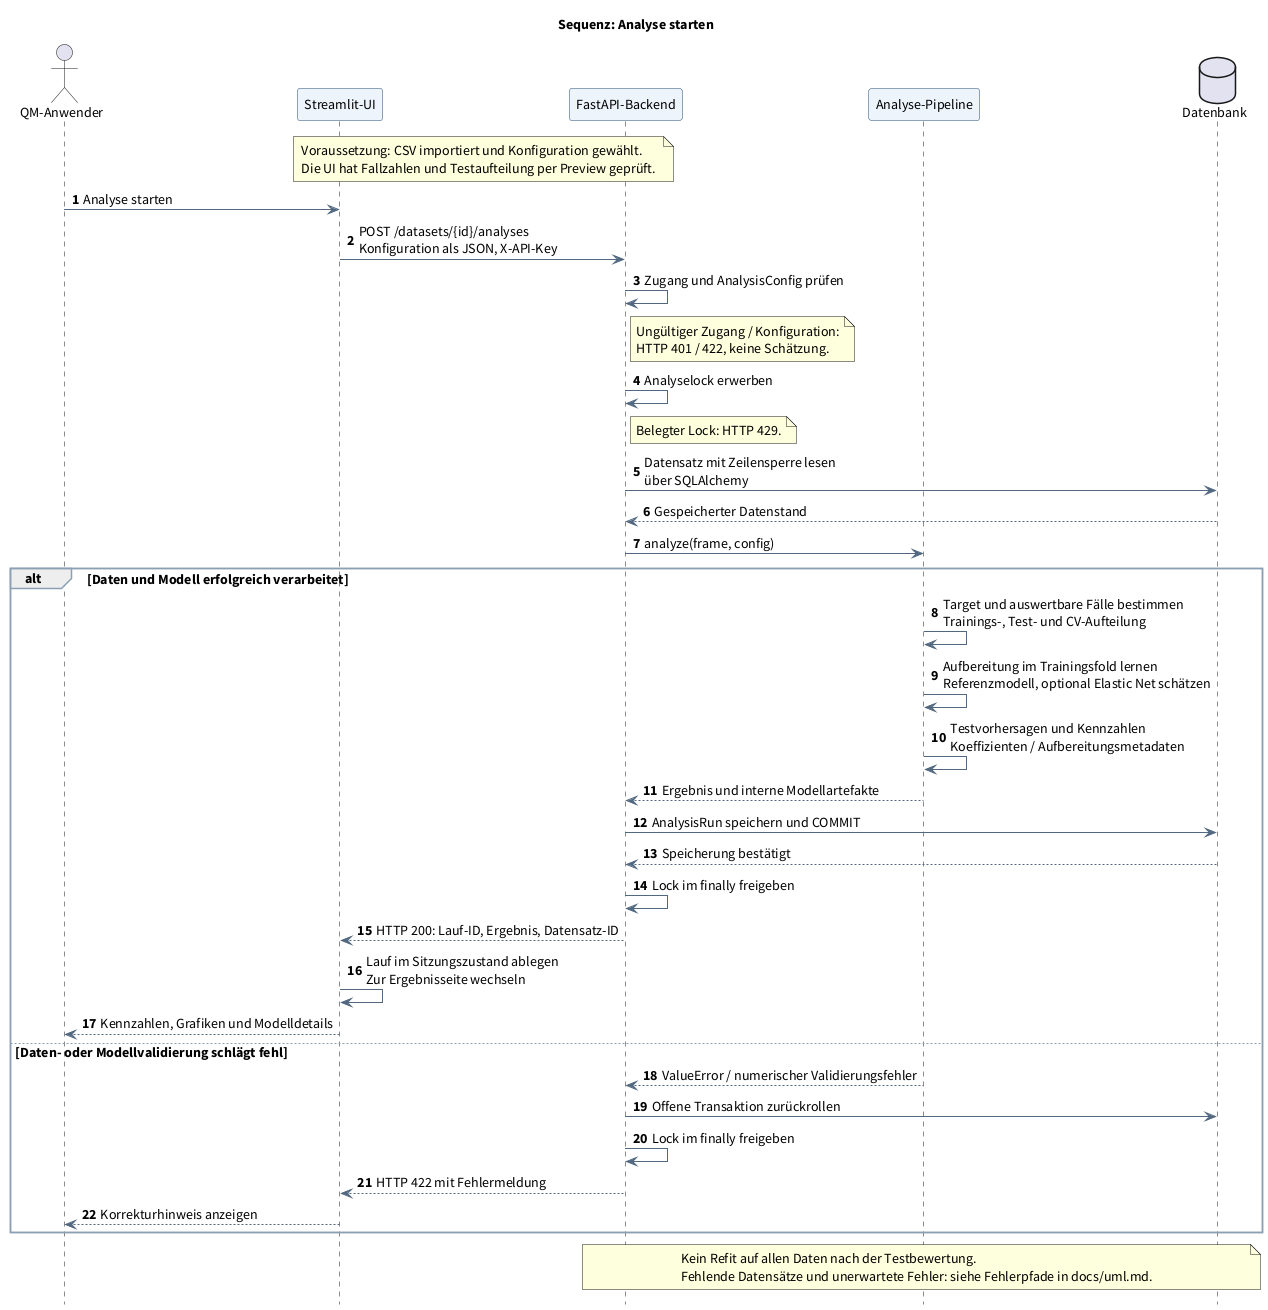

The diagram above was rendered by PlantUML. Its source (embedded in the PNG):
@startuml
skinparam defaultFontName Source Sans Pro
skinparam defaultFontSize 14
skinparam backgroundColor white
skinparam shadowing false
skinparam sequenceArrowColor #526880
skinparam sequenceParticipantBackgroundColor #EDF4FB
skinparam sequenceParticipantBorderColor #234B75
skinparam sequenceGroupBorderColor #8CA0B5
hide footbox
title Sequenz: Analyse starten
autonumber

actor "QM-Anwender" as User
participant "Streamlit-UI" as UI
participant "FastAPI-Backend" as API
participant "Analyse-Pipeline" as Pipeline
database "Datenbank" as DB

note over UI, API
  Voraussetzung: CSV importiert und Konfiguration gewählt.
  Die UI hat Fallzahlen und Testaufteilung per Preview geprüft.
end note
User -> UI : Analyse starten
UI -> API : POST /datasets/{id}/analyses\nKonfiguration als JSON, X-API-Key
API -> API : Zugang und AnalysisConfig prüfen
note right of API
  Ungültiger Zugang / Konfiguration:
  HTTP 401 / 422, keine Schätzung.
end note
API -> API : Analyselock erwerben
note right of API
  Belegter Lock: HTTP 429.
end note
API -> DB : Datensatz mit Zeilensperre lesen\nüber SQLAlchemy
DB --> API : Gespeicherter Datenstand
API -> Pipeline : analyze(frame, config)
alt Daten und Modell erfolgreich verarbeitet
  Pipeline -> Pipeline : Target und auswertbare Fälle bestimmen\nTrainings-, Test- und CV-Aufteilung
  Pipeline -> Pipeline : Aufbereitung im Trainingsfold lernen\nReferenzmodell, optional Elastic Net schätzen
  Pipeline -> Pipeline : Testvorhersagen und Kennzahlen\nKoeffizienten / Aufbereitungsmetadaten
  Pipeline --> API : Ergebnis und interne Modellartefakte
  API -> DB : AnalysisRun speichern und COMMIT
  DB --> API : Speicherung bestätigt
  API -> API : Lock im finally freigeben
  API --> UI : HTTP 200: Lauf-ID, Ergebnis, Datensatz-ID
  UI -> UI : Lauf im Sitzungszustand ablegen\nZur Ergebnisseite wechseln
  UI --> User : Kennzahlen, Grafiken und Modelldetails
else Daten- oder Modellvalidierung schlägt fehl
  Pipeline --> API : ValueError / numerischer Validierungsfehler
  API -> DB : Offene Transaktion zurückrollen
  API -> API : Lock im finally freigeben
  API --> UI : HTTP 422 mit Fehlermeldung
  UI --> User : Korrekturhinweis anzeigen
end

note over API, DB
  Kein Refit auf allen Daten nach der Testbewertung.
  Fehlende Datensätze und unerwartete Fehler: siehe Fehlerpfade in docs/uml.md.
end note
@enduml